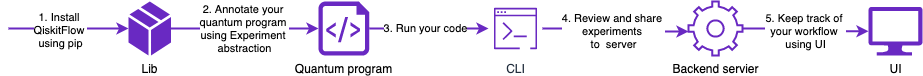

The diagram above was exported from draw.io. Its source (the exported page's mxGraphModel, read from the mxfile embedded in the PNG):
<mxGraphModel dx="1298" dy="833" grid="1" gridSize="10" guides="1" tooltips="1" connect="1" arrows="1" fold="1" page="1" pageScale="1" pageWidth="850" pageHeight="1100" math="0" shadow="0">
  <root>
    <mxCell id="DNyuWBMhQBf-LiJVs0YU-0" />
    <mxCell id="DNyuWBMhQBf-LiJVs0YU-1" parent="DNyuWBMhQBf-LiJVs0YU-0" />
    <mxCell id="148ZA1eLh2w89tPVnnKS-24" style="edgeStyle=orthogonalEdgeStyle;rounded=0;orthogonalLoop=1;jettySize=auto;html=1;startArrow=none;startFill=0;endArrow=classic;endFill=1;strokeColor=#6929C2;strokeWidth=2;" parent="DNyuWBMhQBf-LiJVs0YU-1" source="148ZA1eLh2w89tPVnnKS-12" target="148ZA1eLh2w89tPVnnKS-13" edge="1">
      <mxGeometry relative="1" as="geometry" />
    </mxCell>
    <mxCell id="148ZA1eLh2w89tPVnnKS-25" value="3. Run your code" style="edgeLabel;html=1;align=center;verticalAlign=middle;resizable=0;points=[];" parent="148ZA1eLh2w89tPVnnKS-24" vertex="1" connectable="0">
      <mxGeometry x="-0.0556" y="1" relative="1" as="geometry">
        <mxPoint as="offset" />
      </mxGeometry>
    </mxCell>
    <mxCell id="148ZA1eLh2w89tPVnnKS-12" value="Quantum program" style="aspect=fixed;pointerEvents=1;shadow=0;dashed=0;html=1;strokeColor=none;labelPosition=center;verticalLabelPosition=bottom;verticalAlign=top;align=center;shape=mxgraph.azure.script_file;fillColor=#6929c2;" parent="DNyuWBMhQBf-LiJVs0YU-1" vertex="1">
      <mxGeometry x="330" y="660" width="50.76" height="54" as="geometry" />
    </mxCell>
    <mxCell id="148ZA1eLh2w89tPVnnKS-26" style="edgeStyle=orthogonalEdgeStyle;rounded=0;orthogonalLoop=1;jettySize=auto;html=1;entryX=0;entryY=0.556;entryDx=0;entryDy=0;entryPerimeter=0;startArrow=none;startFill=0;endArrow=classic;endFill=1;strokeColor=#6929C2;strokeWidth=2;curved=1;" parent="DNyuWBMhQBf-LiJVs0YU-1" source="148ZA1eLh2w89tPVnnKS-13" target="148ZA1eLh2w89tPVnnKS-19" edge="1">
      <mxGeometry relative="1" as="geometry" />
    </mxCell>
    <mxCell id="148ZA1eLh2w89tPVnnKS-27" value="4. Review and share &lt;br&gt;experiments &lt;br&gt;to &amp;nbsp;server" style="edgeLabel;html=1;align=center;verticalAlign=middle;resizable=0;points=[];" parent="148ZA1eLh2w89tPVnnKS-26" vertex="1" connectable="0">
      <mxGeometry x="-0.3241" y="-7" relative="1" as="geometry">
        <mxPoint x="20.8" y="-4.3" as="offset" />
      </mxGeometry>
    </mxCell>
    <mxCell id="148ZA1eLh2w89tPVnnKS-13" value="CLI" style="outlineConnect=0;fontColor=#232F3E;gradientColor=#4D72F3;gradientDirection=north;dashed=0;verticalLabelPosition=bottom;verticalAlign=top;align=center;html=1;fontSize=12;fontStyle=0;aspect=fixed;shape=mxgraph.aws4.resourceIcon;resIcon=mxgraph.aws4.command_line_interface;rounded=1;glass=0;fillColor=none;strokeColor=#6929C2;" parent="DNyuWBMhQBf-LiJVs0YU-1" vertex="1">
      <mxGeometry x="500" y="660" width="54" height="54" as="geometry" />
    </mxCell>
    <mxCell id="148ZA1eLh2w89tPVnnKS-21" style="edgeStyle=orthogonalEdgeStyle;rounded=0;orthogonalLoop=1;jettySize=auto;html=1;strokeColor=#6929C2;strokeWidth=2;startArrow=classic;startFill=1;endArrow=none;endFill=0;" parent="DNyuWBMhQBf-LiJVs0YU-1" source="148ZA1eLh2w89tPVnnKS-15" edge="1">
      <mxGeometry relative="1" as="geometry">
        <mxPoint x="20" y="687" as="targetPoint" />
      </mxGeometry>
    </mxCell>
    <mxCell id="148ZA1eLh2w89tPVnnKS-22" value="1. Install &lt;br&gt;QiskitFlow &lt;br&gt;using pip" style="edgeLabel;html=1;align=center;verticalAlign=middle;resizable=0;points=[];" parent="148ZA1eLh2w89tPVnnKS-21" vertex="1" connectable="0">
      <mxGeometry x="0.1533" y="1" relative="1" as="geometry">
        <mxPoint as="offset" />
      </mxGeometry>
    </mxCell>
    <mxCell id="148ZA1eLh2w89tPVnnKS-23" value="2. Annotate your &lt;br&gt;quantum program &lt;br&gt;using Experiment &lt;br&gt;abstraction" style="edgeStyle=orthogonalEdgeStyle;rounded=0;orthogonalLoop=1;jettySize=auto;html=1;entryX=0;entryY=0.5;entryDx=0;entryDy=0;entryPerimeter=0;startArrow=none;startFill=0;endArrow=classic;endFill=1;strokeColor=#6929C2;strokeWidth=2;" parent="DNyuWBMhQBf-LiJVs0YU-1" target="148ZA1eLh2w89tPVnnKS-12" edge="1">
      <mxGeometry x="0.0175" relative="1" as="geometry">
        <mxPoint x="177.50000000000023" y="687" as="sourcePoint" />
        <mxPoint x="335" y="689.7000000000003" as="targetPoint" />
        <mxPoint as="offset" />
      </mxGeometry>
    </mxCell>
    <mxCell id="148ZA1eLh2w89tPVnnKS-15" value="Lib" style="verticalLabelPosition=bottom;html=1;verticalAlign=top;align=center;strokeColor=none;shape=mxgraph.azure.cloud_service_package_file;fillColor=#6929C2;" parent="DNyuWBMhQBf-LiJVs0YU-1" vertex="1">
      <mxGeometry x="140" y="660" width="42.5" height="54" as="geometry" />
    </mxCell>
    <mxCell id="148ZA1eLh2w89tPVnnKS-28" style="edgeStyle=orthogonalEdgeStyle;curved=1;rounded=0;orthogonalLoop=1;jettySize=auto;html=1;startArrow=none;startFill=0;endArrow=classic;endFill=1;strokeColor=#6929C2;strokeWidth=2;" parent="DNyuWBMhQBf-LiJVs0YU-1" source="148ZA1eLh2w89tPVnnKS-19" target="148ZA1eLh2w89tPVnnKS-20" edge="1">
      <mxGeometry relative="1" as="geometry" />
    </mxCell>
    <mxCell id="148ZA1eLh2w89tPVnnKS-29" value="5. Keep track of &lt;br&gt;your workflow &lt;br&gt;using UI" style="edgeLabel;html=1;align=center;verticalAlign=middle;resizable=0;points=[];" parent="148ZA1eLh2w89tPVnnKS-28" vertex="1" connectable="0">
      <mxGeometry x="0.16" relative="1" as="geometry">
        <mxPoint x="-9.6" as="offset" />
      </mxGeometry>
    </mxCell>
    <mxCell id="148ZA1eLh2w89tPVnnKS-19" value="Backend servier" style="html=1;verticalLabelPosition=bottom;align=center;labelBackgroundColor=#ffffff;verticalAlign=top;strokeWidth=2;shadow=0;dashed=0;shape=mxgraph.ios7.icons.settings;fillColor=none;aspect=fixed;strokeColor=#6929c2;" parent="DNyuWBMhQBf-LiJVs0YU-1" vertex="1">
      <mxGeometry x="700" y="660" width="54" height="54" as="geometry" />
    </mxCell>
    <mxCell id="148ZA1eLh2w89tPVnnKS-20" value="UI" style="verticalLabelPosition=bottom;html=1;verticalAlign=top;align=center;strokeColor=none;shape=mxgraph.azure.computer;pointerEvents=1;fillColor=#6929c2;aspect=fixed;" parent="DNyuWBMhQBf-LiJVs0YU-1" vertex="1">
      <mxGeometry x="880" y="665.4000000000001" width="54" height="48.6" as="geometry" />
    </mxCell>
  </root>
</mxGraphModel>